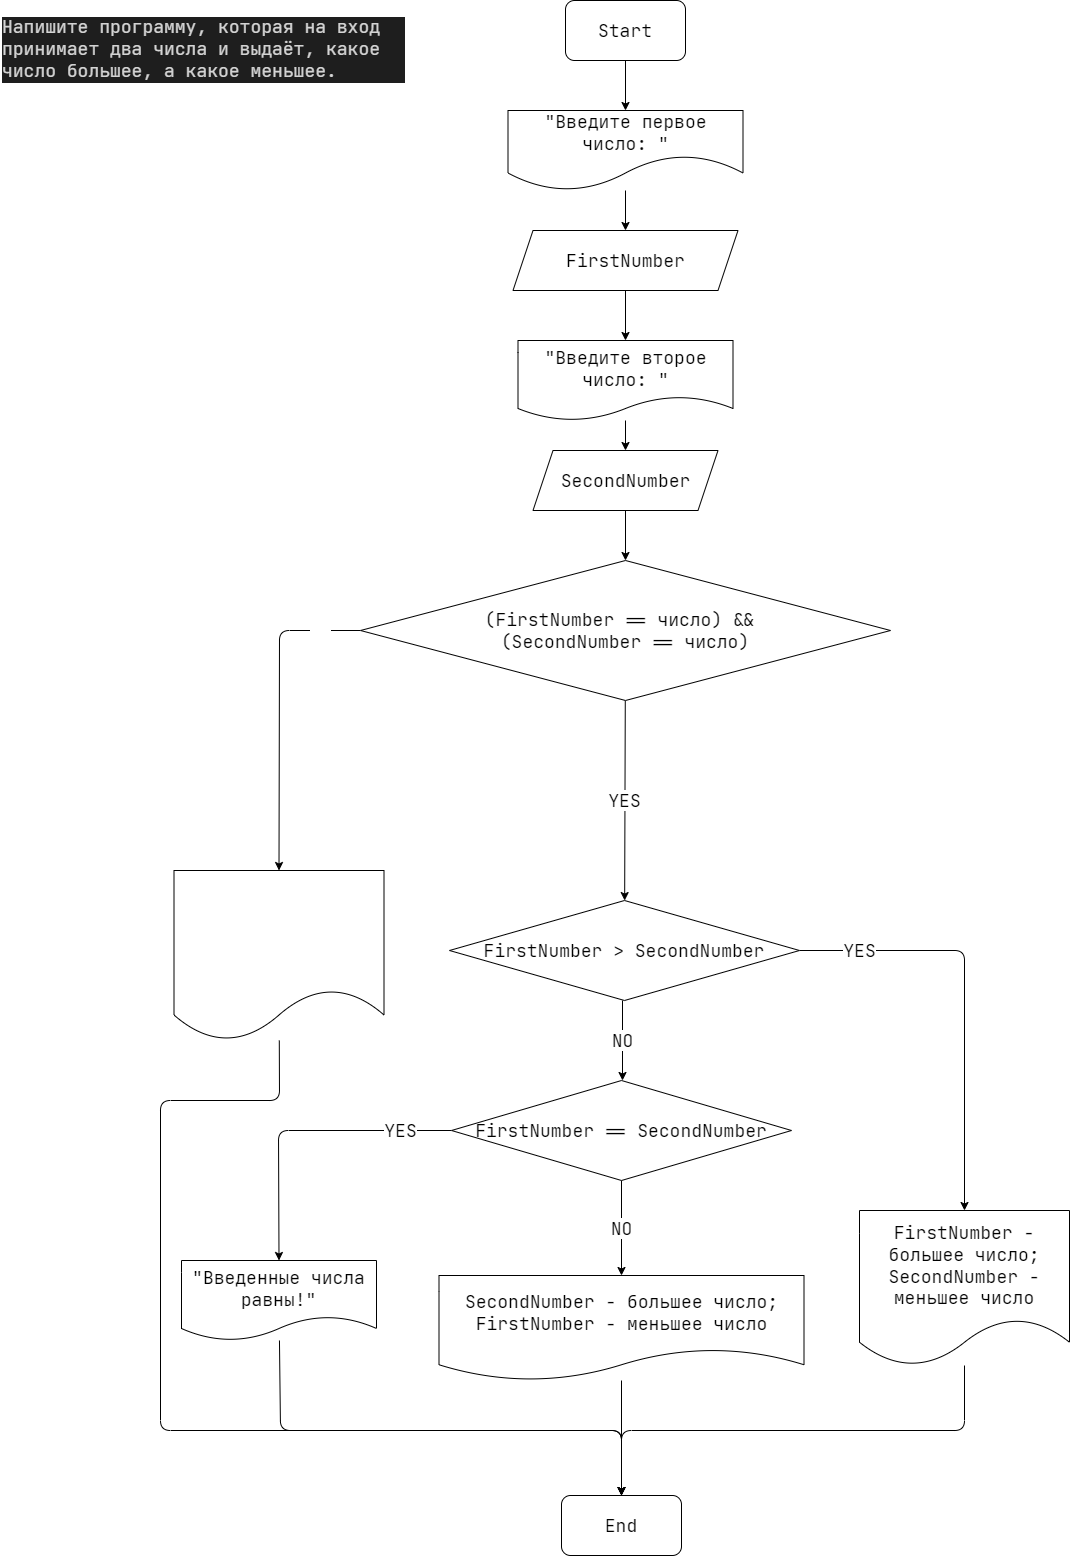

The diagram above was exported from draw.io. Its source (the exported page's mxGraphModel, read from the mxfile embedded in the PNG):
<mxGraphModel dx="1472" dy="664" grid="1" gridSize="10" guides="1" tooltips="1" connect="1" arrows="1" fold="1" page="1" pageScale="1" pageWidth="1169" pageHeight="1654" math="0" shadow="0">
  <root>
    <mxCell id="0" />
    <mxCell id="1" parent="0" />
    <mxCell id="2" value="&lt;div style=&quot;color: rgb(212 , 212 , 212) ; background-color: rgb(30 , 30 , 30) ; font-family: &amp;#34;jetbrains mono&amp;#34; , &amp;#34;jetbrains mono&amp;#34; , monospace , &amp;#34;consolas&amp;#34; , &amp;#34;courier new&amp;#34; , monospace ; font-weight: normal ; line-height: 19px&quot;&gt;&lt;font style=&quot;font-size: 18px&quot;&gt;Напишите программу, которая на вход принимает два числа и выдаёт, какое число большее, а какое меньшее.&lt;/font&gt;&lt;br&gt;&lt;/div&gt;" style="text;whiteSpace=wrap;html=1;" parent="1" vertex="1">
      <mxGeometry x="80" y="50" width="405" height="90" as="geometry" />
    </mxCell>
    <mxCell id="23" value="" style="edgeStyle=none;html=1;" parent="1" source="3" target="22" edge="1">
      <mxGeometry relative="1" as="geometry" />
    </mxCell>
    <mxCell id="3" value="&lt;font style=&quot;font-size: 18px&quot; face=&quot;JetBrains Mono&quot;&gt;Start&lt;/font&gt;" style="rounded=1;whiteSpace=wrap;html=1;" parent="1" vertex="1">
      <mxGeometry x="645" y="40" width="120" height="60" as="geometry" />
    </mxCell>
    <mxCell id="9" value="&lt;font style=&quot;font-size: 18px&quot;&gt;YES&lt;/font&gt;" style="edgeStyle=none;html=1;exitX=1;exitY=0.5;exitDx=0;exitDy=0;fontFamily=JetBrains Mono;fontSize=14;entryX=0.5;entryY=0;entryDx=0;entryDy=0;" parent="1" source="6" target="7" edge="1">
      <mxGeometry x="-0.7143" relative="1" as="geometry">
        <Array as="points">
          <mxPoint x="1044" y="990" />
        </Array>
        <mxPoint as="offset" />
        <mxPoint x="1201" y="1070" as="targetPoint" />
      </mxGeometry>
    </mxCell>
    <mxCell id="20" value="&lt;font style=&quot;font-size: 18px&quot;&gt;NO&lt;/font&gt;" style="edgeStyle=none;html=1;fontFamily=JetBrains Mono;fontSize=14;" parent="1" edge="1">
      <mxGeometry relative="1" as="geometry">
        <mxPoint x="702" y="1040" as="sourcePoint" />
        <mxPoint x="702" y="1120" as="targetPoint" />
      </mxGeometry>
    </mxCell>
    <mxCell id="6" value="&lt;font style=&quot;font-size: 18px&quot;&gt;FirstNumber &amp;gt; SecondNumber&lt;/font&gt;" style="rhombus;whiteSpace=wrap;html=1;fontFamily=JetBrains Mono;fontSize=14;" parent="1" vertex="1">
      <mxGeometry x="529" y="940" width="350" height="100" as="geometry" />
    </mxCell>
    <mxCell id="14" value="" style="edgeStyle=none;html=1;fontFamily=JetBrains Mono;fontSize=14;entryX=0.5;entryY=0;entryDx=0;entryDy=0;" parent="1" source="7" target="11" edge="1">
      <mxGeometry relative="1" as="geometry">
        <mxPoint x="1041" y="1220" as="targetPoint" />
        <Array as="points">
          <mxPoint x="1044" y="1470" />
          <mxPoint x="701" y="1470" />
        </Array>
        <mxPoint x="1241" y="1330" as="sourcePoint" />
      </mxGeometry>
    </mxCell>
    <mxCell id="7" value="&lt;font style=&quot;font-size: 18px&quot;&gt;FirstNumber - большее число;&lt;br&gt;SecondNumber - меньшее число&lt;/font&gt;" style="shape=document;whiteSpace=wrap;html=1;boundedLbl=1;fontFamily=JetBrains Mono;fontSize=14;" parent="1" vertex="1">
      <mxGeometry x="939" y="1250" width="210" height="155" as="geometry" />
    </mxCell>
    <mxCell id="12" value="" style="edgeStyle=none;html=1;fontFamily=JetBrains Mono;fontSize=14;" parent="1" source="8" target="11" edge="1">
      <mxGeometry relative="1" as="geometry" />
    </mxCell>
    <mxCell id="8" value="&lt;font style=&quot;font-size: 18px&quot;&gt;SecondNumber&lt;span&gt;&amp;nbsp;- большее число;&lt;/span&gt;&lt;br&gt;FirstNumber&lt;span&gt;&amp;nbsp;- меньшее число&lt;/span&gt;&lt;/font&gt;" style="shape=document;whiteSpace=wrap;html=1;boundedLbl=1;fontFamily=JetBrains Mono;fontSize=14;" parent="1" vertex="1">
      <mxGeometry x="518.5" y="1315" width="365" height="105" as="geometry" />
    </mxCell>
    <mxCell id="11" value="&lt;font style=&quot;font-size: 18px&quot;&gt;End&lt;/font&gt;" style="rounded=1;whiteSpace=wrap;html=1;fontFamily=JetBrains Mono;fontSize=14;" parent="1" vertex="1">
      <mxGeometry x="641" y="1535" width="120" height="60" as="geometry" />
    </mxCell>
    <mxCell id="18" value="&lt;font style=&quot;font-size: 18px&quot;&gt;YES&lt;/font&gt;" style="edgeStyle=none;html=1;fontFamily=JetBrains Mono;fontSize=14;entryX=0.5;entryY=0;entryDx=0;entryDy=0;exitX=0;exitY=0.5;exitDx=0;exitDy=0;" parent="1" source="16" target="17" edge="1">
      <mxGeometry x="-0.6689" relative="1" as="geometry">
        <mxPoint x="462" y="1060" as="sourcePoint" />
        <Array as="points">
          <mxPoint x="358" y="1170" />
        </Array>
        <mxPoint x="-1" as="offset" />
      </mxGeometry>
    </mxCell>
    <mxCell id="19" value="&lt;font style=&quot;font-size: 18px&quot;&gt;NO&lt;/font&gt;" style="edgeStyle=none;html=1;fontFamily=JetBrains Mono;fontSize=14;" parent="1" source="16" target="8" edge="1">
      <mxGeometry relative="1" as="geometry" />
    </mxCell>
    <mxCell id="16" value="&lt;font style=&quot;font-size: 18px&quot;&gt;FirstNumber&amp;nbsp;== SecondNumber&lt;/font&gt;" style="rhombus;whiteSpace=wrap;html=1;fontFamily=JetBrains Mono;fontSize=14;" parent="1" vertex="1">
      <mxGeometry x="531" y="1120" width="340" height="100" as="geometry" />
    </mxCell>
    <mxCell id="39" value="" style="edgeStyle=none;html=1;fontFamily=JetBrains Mono;fontSize=18;fontColor=#FFFFFF;entryX=0.5;entryY=0;entryDx=0;entryDy=0;" parent="1" source="17" target="11" edge="1">
      <mxGeometry relative="1" as="geometry">
        <mxPoint x="359.5" y="1320" as="targetPoint" />
        <Array as="points">
          <mxPoint x="360" y="1470" />
          <mxPoint x="701" y="1470" />
        </Array>
      </mxGeometry>
    </mxCell>
    <mxCell id="17" value="&lt;font style=&quot;font-size: 18px&quot;&gt;&quot;Введенные числа равны!&quot;&lt;/font&gt;" style="shape=document;whiteSpace=wrap;html=1;boundedLbl=1;fontFamily=JetBrains Mono;fontSize=14;" parent="1" vertex="1">
      <mxGeometry x="261" y="1300" width="195" height="80" as="geometry" />
    </mxCell>
    <mxCell id="28" value="" style="edgeStyle=none;html=1;" parent="1" source="21" target="27" edge="1">
      <mxGeometry relative="1" as="geometry" />
    </mxCell>
    <mxCell id="21" value="&lt;font style=&quot;font-size: 18px&quot; face=&quot;JetBrains Mono&quot;&gt;FirstNumber&lt;/font&gt;" style="shape=parallelogram;perimeter=parallelogramPerimeter;whiteSpace=wrap;html=1;fixedSize=1;" parent="1" vertex="1">
      <mxGeometry x="592.5" y="270" width="225" height="60" as="geometry" />
    </mxCell>
    <mxCell id="24" value="" style="edgeStyle=none;html=1;" parent="1" source="22" target="21" edge="1">
      <mxGeometry relative="1" as="geometry" />
    </mxCell>
    <mxCell id="22" value="&lt;font face=&quot;JetBrains Mono&quot; style=&quot;font-size: 18px&quot;&gt;&quot;Введите первое число: &quot;&lt;/font&gt;" style="shape=document;whiteSpace=wrap;html=1;boundedLbl=1;size=0.4375;" parent="1" vertex="1">
      <mxGeometry x="587.5" y="150" width="235" height="80" as="geometry" />
    </mxCell>
    <mxCell id="34" value="" style="edgeStyle=none;html=1;fontFamily=JetBrains Mono;fontSize=18;" parent="1" source="25" target="33" edge="1">
      <mxGeometry relative="1" as="geometry" />
    </mxCell>
    <mxCell id="25" value="&lt;font style=&quot;font-size: 18px&quot; face=&quot;JetBrains Mono&quot;&gt;SecondNumber&lt;/font&gt;" style="shape=parallelogram;perimeter=parallelogramPerimeter;whiteSpace=wrap;html=1;fixedSize=1;" parent="1" vertex="1">
      <mxGeometry x="612.5" y="490" width="185" height="60" as="geometry" />
    </mxCell>
    <mxCell id="26" value="" style="edgeStyle=none;html=1;" parent="1" source="27" target="25" edge="1">
      <mxGeometry relative="1" as="geometry" />
    </mxCell>
    <mxCell id="27" value="&lt;font style=&quot;font-size: 18px&quot; face=&quot;JetBrains Mono&quot;&gt;&quot;Введите второе число: &quot;&lt;/font&gt;" style="shape=document;whiteSpace=wrap;html=1;boundedLbl=1;" parent="1" vertex="1">
      <mxGeometry x="597.5" y="380" width="215" height="80" as="geometry" />
    </mxCell>
    <mxCell id="35" value="YES" style="edgeStyle=none;html=1;fontFamily=JetBrains Mono;fontSize=18;" parent="1" source="33" target="6" edge="1">
      <mxGeometry relative="1" as="geometry" />
    </mxCell>
    <mxCell id="37" value="NO" style="edgeStyle=none;html=1;exitX=0;exitY=0.5;exitDx=0;exitDy=0;entryX=0.5;entryY=0;entryDx=0;entryDy=0;fontFamily=JetBrains Mono;fontSize=18;fontColor=#FFFFFF;" parent="1" source="33" target="36" edge="1">
      <mxGeometry x="-0.7508" relative="1" as="geometry">
        <Array as="points">
          <mxPoint x="359" y="670" />
        </Array>
        <mxPoint as="offset" />
      </mxGeometry>
    </mxCell>
    <mxCell id="33" value="&lt;font face=&quot;JetBrains Mono&quot;&gt;&lt;font style=&quot;font-size: 18px&quot;&gt;(FirstNumber == число) &amp;amp;&amp;amp; &lt;br&gt;(Second&lt;/font&gt;&lt;span style=&quot;font-size: 18px&quot;&gt;Number == число&lt;/span&gt;&lt;font style=&quot;font-size: 18px&quot;&gt;)&lt;/font&gt;&lt;/font&gt;" style="rhombus;whiteSpace=wrap;html=1;" parent="1" vertex="1">
      <mxGeometry x="440" y="600" width="530" height="140" as="geometry" />
    </mxCell>
    <mxCell id="41" value="" style="edgeStyle=none;html=1;fontFamily=JetBrains Mono;fontSize=18;fontColor=#FFFFFF;entryX=0.5;entryY=0;entryDx=0;entryDy=0;" parent="1" source="36" target="11" edge="1">
      <mxGeometry relative="1" as="geometry">
        <mxPoint x="232.5" y="945" as="targetPoint" />
        <Array as="points">
          <mxPoint x="359" y="1140" />
          <mxPoint x="240" y="1140" />
          <mxPoint x="240" y="1470" />
          <mxPoint x="701" y="1470" />
        </Array>
      </mxGeometry>
    </mxCell>
    <mxCell id="36" value="&lt;p style=&quot;line-height: 19px&quot;&gt;&lt;font style=&quot;font-size: 18px&quot; color=&quot;#ffffff&quot; face=&quot;Helvetica&quot;&gt;&quot;Error&quot;&lt;/font&gt;&lt;/p&gt;" style="shape=document;whiteSpace=wrap;html=1;boundedLbl=1;fontFamily=JetBrains Mono;fontSize=14;" parent="1" vertex="1">
      <mxGeometry x="253.5" y="910" width="210" height="170" as="geometry" />
    </mxCell>
  </root>
</mxGraphModel>